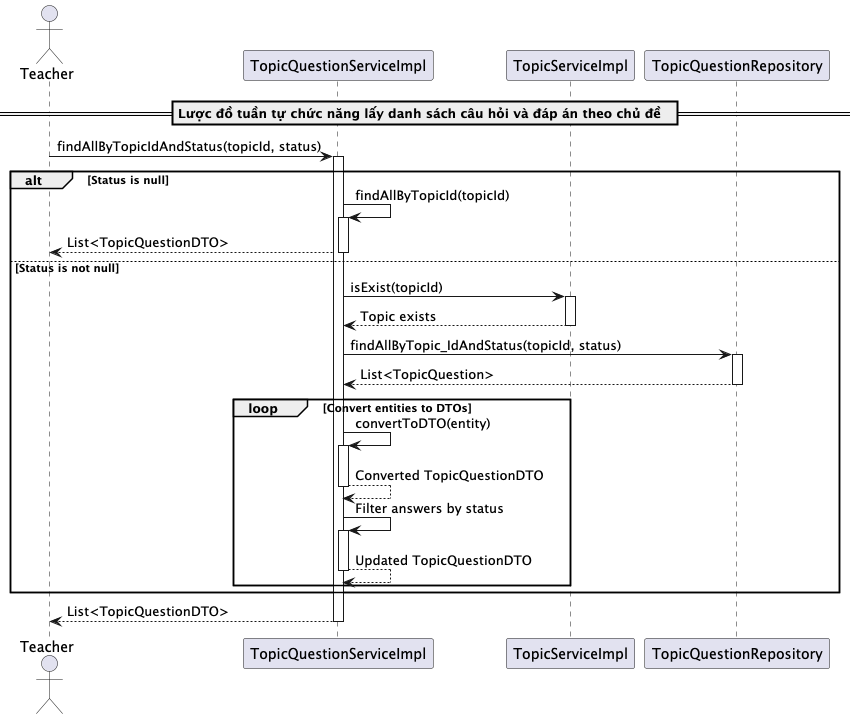

The diagram above was rendered by PlantUML. Its source (embedded in the PNG):
@startuml findAllByTopicIdAndStatus

actor Teacher
participant "TopicQuestionServiceImpl" as TopicQuestionService
participant "TopicServiceImpl" as TopicService
participant "TopicQuestionRepository" as Repository

== Lược đồ tuần tự chức năng lấy danh sách câu hỏi và đáp án theo chủ đề  ==
Teacher -> TopicQuestionService: findAllByTopicIdAndStatus(topicId, status)
activate TopicQuestionService

alt Status is null
    TopicQuestionService -> TopicQuestionService: findAllByTopicId(topicId)
    activate TopicQuestionService
    TopicQuestionService --> Teacher: List<TopicQuestionDTO>
    deactivate TopicQuestionService
else Status is not null
    TopicQuestionService -> TopicService: isExist(topicId)
    activate TopicService
    TopicService --> TopicQuestionService: Topic exists
    deactivate TopicService

    TopicQuestionService -> Repository: findAllByTopic_IdAndStatus(topicId, status)
    activate Repository
    Repository --> TopicQuestionService: List<TopicQuestion>
    deactivate Repository

    loop Convert entities to DTOs
        TopicQuestionService -> TopicQuestionService: convertToDTO(entity)
        activate TopicQuestionService
        TopicQuestionService --> TopicQuestionService: Converted TopicQuestionDTO
        deactivate TopicQuestionService

        TopicQuestionService -> TopicQuestionService: Filter answers by status
        activate TopicQuestionService
        TopicQuestionService --> TopicQuestionService: Updated TopicQuestionDTO
        deactivate TopicQuestionService
    end
end

TopicQuestionService --> Teacher: List<TopicQuestionDTO>
deactivate TopicQuestionService

@enduml